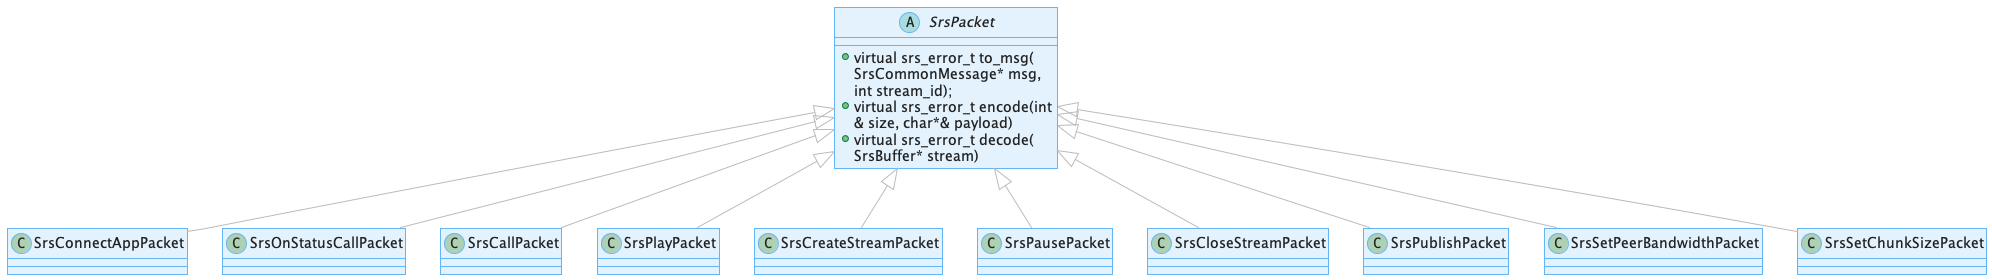

The diagram above was rendered by PlantUML. Its source (embedded in the PNG):
@startuml class-sample

!include https://unpkg.com/plantuml-style-c4@latest/core.puml
' uncomment the following line and comment the first to use locally
'!include core.puml
!include https://unpkg.com/plantuml-style-c4@latest/class-diagram-helper.puml
' uncomment the following line and comment the first to use locally
'!include class-diagram-helper.puml

GREY_ARROW

abstract class SrsPacket {
    + virtual srs_error_t to_msg(SrsCommonMessage* msg, int stream_id);
    + virtual srs_error_t encode(int& size, char*& payload)
    + virtual srs_error_t decode(SrsBuffer* stream)
}

SrsPacket<|--SrsConnectAppPacket
SrsPacket<|--SrsOnStatusCallPacket
SrsPacket<|--SrsCallPacket
SrsPacket<|--SrsPlayPacket
SrsPacket<|--SrsCreateStreamPacket
SrsPacket<|--SrsPausePacket
SrsPacket<|--SrsCloseStreamPacket
SrsPacket<|--SrsPublishPacket
SrsPacket<|--SrsSetPeerBandwidthPacket
SrsPacket<|--SrsSetChunkSizePacket


@enduml